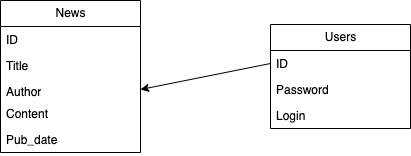

The diagram above was exported from draw.io. Its source (the exported page's mxGraphModel, read from the mxfile embedded in the PNG):
<mxGraphModel dx="632" dy="255" grid="1" gridSize="10" guides="1" tooltips="1" connect="1" arrows="1" fold="1" page="1" pageScale="1" pageWidth="850" pageHeight="1100" math="0" shadow="0">
  <root>
    <mxCell id="0" />
    <mxCell id="1" parent="0" />
    <mxCell id="2" value="News" style="swimlane;fontStyle=0;childLayout=stackLayout;horizontal=1;startSize=26;fillColor=none;horizontalStack=0;resizeParent=1;resizeParentMax=0;resizeLast=0;collapsible=1;marginBottom=0;html=1;" parent="1" vertex="1">
      <mxGeometry x="80" y="30" width="140" height="152" as="geometry" />
    </mxCell>
    <mxCell id="3" value="ID" style="text;strokeColor=none;fillColor=none;align=left;verticalAlign=top;spacingLeft=4;spacingRight=4;overflow=hidden;rotatable=0;points=[[0,0.5],[1,0.5]];portConstraint=eastwest;whiteSpace=wrap;html=1;" parent="2" vertex="1">
      <mxGeometry y="26" width="140" height="26" as="geometry" />
    </mxCell>
    <mxCell id="4" value="Title" style="text;strokeColor=none;fillColor=none;align=left;verticalAlign=top;spacingLeft=4;spacingRight=4;overflow=hidden;rotatable=0;points=[[0,0.5],[1,0.5]];portConstraint=eastwest;whiteSpace=wrap;html=1;" parent="2" vertex="1">
      <mxGeometry y="52" width="140" height="26" as="geometry" />
    </mxCell>
    <mxCell id="5" value="Author" style="text;strokeColor=none;fillColor=none;align=left;verticalAlign=top;spacingLeft=4;spacingRight=4;overflow=hidden;rotatable=0;points=[[0,0.5],[1,0.5]];portConstraint=eastwest;whiteSpace=wrap;html=1;" parent="2" vertex="1">
      <mxGeometry y="78" width="140" height="22" as="geometry" />
    </mxCell>
    <mxCell id="7" value="Content" style="text;strokeColor=none;fillColor=none;align=left;verticalAlign=top;spacingLeft=4;spacingRight=4;overflow=hidden;rotatable=0;points=[[0,0.5],[1,0.5]];portConstraint=eastwest;whiteSpace=wrap;html=1;" vertex="1" parent="2">
      <mxGeometry y="100" width="140" height="26" as="geometry" />
    </mxCell>
    <mxCell id="6" value="Pub_date" style="text;strokeColor=none;fillColor=none;align=left;verticalAlign=top;spacingLeft=4;spacingRight=4;overflow=hidden;rotatable=0;points=[[0,0.5],[1,0.5]];portConstraint=eastwest;whiteSpace=wrap;html=1;" vertex="1" parent="2">
      <mxGeometry y="126" width="140" height="26" as="geometry" />
    </mxCell>
    <mxCell id="8" value="Users" style="swimlane;fontStyle=0;childLayout=stackLayout;horizontal=1;startSize=26;fillColor=none;horizontalStack=0;resizeParent=1;resizeParentMax=0;resizeLast=0;collapsible=1;marginBottom=0;html=1;" vertex="1" parent="1">
      <mxGeometry x="350" y="54" width="140" height="104" as="geometry" />
    </mxCell>
    <mxCell id="9" value="ID" style="text;strokeColor=none;fillColor=none;align=left;verticalAlign=top;spacingLeft=4;spacingRight=4;overflow=hidden;rotatable=0;points=[[0,0.5],[1,0.5]];portConstraint=eastwest;whiteSpace=wrap;html=1;" vertex="1" parent="8">
      <mxGeometry y="26" width="140" height="26" as="geometry" />
    </mxCell>
    <mxCell id="10" value="Password" style="text;strokeColor=none;fillColor=none;align=left;verticalAlign=top;spacingLeft=4;spacingRight=4;overflow=hidden;rotatable=0;points=[[0,0.5],[1,0.5]];portConstraint=eastwest;whiteSpace=wrap;html=1;" vertex="1" parent="8">
      <mxGeometry y="52" width="140" height="26" as="geometry" />
    </mxCell>
    <mxCell id="11" value="Login&lt;br&gt;" style="text;strokeColor=none;fillColor=none;align=left;verticalAlign=top;spacingLeft=4;spacingRight=4;overflow=hidden;rotatable=0;points=[[0,0.5],[1,0.5]];portConstraint=eastwest;whiteSpace=wrap;html=1;" vertex="1" parent="8">
      <mxGeometry y="78" width="140" height="26" as="geometry" />
    </mxCell>
    <mxCell id="12" value="" style="endArrow=classic;html=1;entryX=1;entryY=0.5;entryDx=0;entryDy=0;exitX=0;exitY=0.5;exitDx=0;exitDy=0;" edge="1" parent="1" source="9" target="5">
      <mxGeometry width="50" height="50" relative="1" as="geometry">
        <mxPoint x="270" y="130" as="sourcePoint" />
        <mxPoint x="320" y="80" as="targetPoint" />
      </mxGeometry>
    </mxCell>
  </root>
</mxGraphModel>